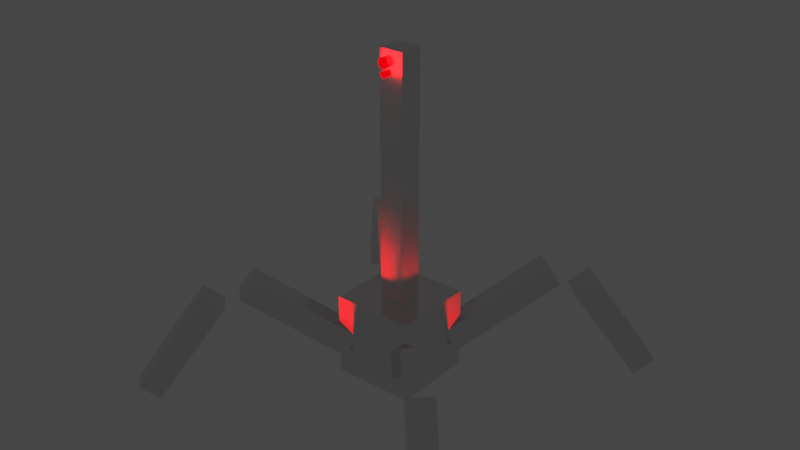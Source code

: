 # Source: robot3.blend  (saved by Blender 2.93.21; exported with 4.5.12 LTS)
import bpy
from mathutils import Matrix  # noqa: F401  (used for matrix-valued properties, if any)

bpy.ops.wm.read_factory_settings(use_empty=True)
scene = bpy.context.scene
scene.name = 'Scene'

# ---- collections
col_collection = bpy.data.collections.new('Collection'); scene.collection.children.link(col_collection)

# ---- materials (node trees are filled in below, after node groups)
mat_chassis = bpy.data.materials.new('Chassis')
mat_chassis.alpha_threshold = 0.0
mat_chassis.line_color = (0.0, 0.0, 0.0, 1.0)
mat_red = bpy.data.materials.new('Red')

# ---- material node trees
mat_chassis.use_nodes = True; mat_chassis.node_tree.nodes.clear()
_N = mat_chassis.node_tree.nodes; _L = mat_chassis.node_tree.links
n0 = _N.new('ShaderNodeOutputMaterial'); n0.name = 'Material Output'; n0.location = (300, 300)
n1 = _N.new('ShaderNodeBsdfPrincipled'); n1.name = 'Principled BSDF'; n1.location = (10, 300)
n1.distribution = 'GGX'
n1.subsurface_method = 'BURLEY'
n1.inputs[1].default_value = 1.0
n1.inputs[2].default_value = 0.202
n1.inputs[3].default_value = 1.45
n1.inputs[20].default_value = 0.0
n1.inputs[27].default_value = (0.0, 0.0, 0.0, 1.0)
n1.inputs[28].default_value = 1.0
_L.new(n1.outputs[0], n0.inputs[0])
n0.is_active_output = True
mat_red.use_nodes = True; mat_red.node_tree.nodes.clear()
_N = mat_red.node_tree.nodes; _L = mat_red.node_tree.links
n0 = _N.new('ShaderNodeBsdfPrincipled'); n0.name = 'Principled BSDF'; n0.location = (10, 300)
n0.distribution = 'GGX'
n0.subsurface_method = 'BURLEY'
n0.inputs[0].default_value = (1.0, 0.009291, 0.0, 1.0)
n0.inputs[2].default_value = 0.0
n0.inputs[3].default_value = 1.05
n0.inputs[18].default_value = 1.0
n0.inputs[27].default_value = (1.0, 0.0, 0.004562, 1.0)
n0.inputs[28].default_value = 1.0
n1 = _N.new('ShaderNodeOutputMaterial'); n1.name = 'Material Output'; n1.location = (300, 300)
_L.new(n0.outputs[0], n1.inputs[0])
n1.is_active_output = True

# ---- world
world_world = bpy.data.worlds.new('World'); scene.world = world_world
world_world.use_nodes = True; world_world.node_tree.nodes.clear()
_N = world_world.node_tree.nodes; _L = world_world.node_tree.links
n0 = _N.new('ShaderNodeOutputWorld'); n0.name = 'World Output'; n0.location = (300, 300)
n1 = _N.new('ShaderNodeBackground'); n1.name = 'Background'; n1.location = (10, 300)
n1.inputs[0].default_value = (0.05088, 0.05088, 0.05088, 1.0)
_L.new(n1.outputs[0], n0.inputs[0])
n0.is_active_output = True
world_world.color = (0.05088, 0.05088, 0.05088)
world_world.use_sun_shadow = False
world_world.sun_shadow_jitter_overblur = 0.0

# ---- lights
light_point = bpy.data.lights.new('Point', 'POINT')
light_point.color = (1.0, 0.0, 0.0007542)
light_point.transmission_factor = 0.0
light_point.use_shadow = False
light_point.energy = 25.1
light_point.shadow_soft_size = 0.17
light_point.shadow_maximum_resolution = 0.006
light_point.use_absolute_resolution = True

# ---- meshes
me_cube_001 = bpy.data.meshes.new('Cube.001')
me_cube_001.from_pydata([(0.075, -0.075, 0.2406), (0.075, -0.075, 1.741), (-0.075, -0.075, 0.2406), (-0.075, -0.075, 1.741), (0.075, 0.075, 0.2406), (0.075, 0.075, 1.741), (-0.075, 0.075, 0.2406), (-0.075, 0.075, 1.741)], [], [(0, 1, 3, 2), (2, 3, 7, 6), (6, 7, 5, 4), (4, 5, 1, 0), (2, 6, 4, 0), (7, 3, 1, 5)])
_uv = me_cube_001.uv_layers.new(name='UVMap')
_uv.uv.foreach_set('vector', [0.375, 0.0, 0.625, 0.0, 0.625, 0.25, 0.375, 0.25, 0.375, 0.25, 0.625, 0.25, 0.625, 0.5, 0.375, 0.5, 0.375, 0.5, 0.625, 0.5, 0.625, 0.75, 0.375, 0.75, 0.375, 0.75, 0.625, 0.75, 0.625, 1.0, 0.375, 1.0, 0.125, 0.5, 0.375, 0.5, 0.375, 0.75, 0.125, 0.75, 0.625, 0.5, 0.875, 0.5, 0.875, 0.75, 0.625, 0.75])
me_cube_001.materials.append(mat_chassis)
me_cube_001.use_remesh_fix_poles = True
me_cube_001.use_remesh_preserve_attributes = False
me_cube_001.update()
me_cylinder = bpy.data.meshes.new('Cylinder')
me_cylinder.from_pydata([(-0.001021, -0.1003, 1.668), (-0.001021, -0.07191, 1.668), (-0.001638, -0.1003, 1.662), (-0.001638, -0.07191, 1.662), (-0.003467, -0.1003, 1.656), (-0.003467, -0.07191, 1.656), (-0.006437, -0.1003, 1.65), (-0.006437, -0.07191, 1.65), (-0.01043, -0.1003, 1.645), (-0.01043, -0.07191, 1.645), (-0.0153, -0.1003, 1.641), (-0.0153, -0.07191, 1.641), (-0.02086, -0.1003, 1.638), (-0.02086, -0.07191, 1.638), (-0.02689, -0.1003, 1.636), (-0.02689, -0.07191, 1.636), (-0.03316, -0.1003, 1.636), (-0.03316, -0.07191, 1.636), (-0.03943, -0.1003, 1.636), (-0.03943, -0.07191, 1.636), (-0.04546, -0.1003, 1.638), (-0.04546, -0.07191, 1.638), (-0.05101, -0.1003, 1.641), (-0.05101, -0.07191, 1.641), (-0.05588, -0.1003, 1.645), (-0.05588, -0.07191, 1.645), (-0.05988, -0.1003, 1.65), (-0.05988, -0.07191, 1.65), (-0.06285, -0.1003, 1.656), (-0.06285, -0.07191, 1.656), (-0.06468, -0.1003, 1.662), (-0.06468, -0.07191, 1.662), (-0.0653, -0.1003, 1.668), (-0.0653, -0.07191, 1.668), (-0.06468, -0.1003, 1.674), (-0.06468, -0.07191, 1.674), (-0.06285, -0.1003, 1.68), (-0.06285, -0.07191, 1.68), (-0.05988, -0.1003, 1.686), (-0.05988, -0.07191, 1.686), (-0.05588, -0.1003, 1.691), (-0.05588, -0.07191, 1.691), (-0.05101, -0.1003, 1.695), (-0.05101, -0.07191, 1.695), (-0.04546, -0.1003, 1.698), (-0.04546, -0.07191, 1.698), (-0.03943, -0.1003, 1.699), (-0.03943, -0.07191, 1.699), (-0.03316, -0.1003, 1.7), (-0.03316, -0.07191, 1.7), (-0.02689, -0.1003, 1.699), (-0.02689, -0.07191, 1.699), (-0.02086, -0.1003, 1.698), (-0.02086, -0.07191, 1.698), (-0.0153, -0.1003, 1.695), (-0.0153, -0.07191, 1.695), (-0.01043, -0.1003, 1.691), (-0.01043, -0.07191, 1.691), (-0.006437, -0.1003, 1.686), (-0.006437, -0.07191, 1.686), (-0.003467, -0.1003, 1.68), (-0.003467, -0.07191, 1.68), (-0.001638, -0.1003, 1.674), (-0.001638, -0.07191, 1.674)], [], [(0, 1, 3, 2), (2, 3, 5, 4), (4, 5, 7, 6), (6, 7, 9, 8), (8, 9, 11, 10), (10, 11, 13, 12), (12, 13, 15, 14), (14, 15, 17, 16), (16, 17, 19, 18), (18, 19, 21, 20), (20, 21, 23, 22), (22, 23, 25, 24), (24, 25, 27, 26), (26, 27, 29, 28), (28, 29, 31, 30), (30, 31, 33, 32), (32, 33, 35, 34), (34, 35, 37, 36), (36, 37, 39, 38), (38, 39, 41, 40), (40, 41, 43, 42), (42, 43, 45, 44), (44, 45, 47, 46), (46, 47, 49, 48), (48, 49, 51, 50), (50, 51, 53, 52), (52, 53, 55, 54), (54, 55, 57, 56), (56, 57, 59, 58), (58, 59, 61, 60), (3, 1, 63, 61, 59, 57, 55, 53, 51, 49, 47, 45, 43, 41, 39, 37, 35, 33, 31, 29, 27, 25, 23, 21, 19, 17, 15, 13, 11, 9, 7, 5), (60, 61, 63, 62), (62, 63, 1, 0), (0, 2, 4, 6, 8, 10, 12, 14, 16, 18, 20, 22, 24, 26, 28, 30, 32, 34, 36, 38, 40, 42, 44, 46, 48, 50, 52, 54, 56, 58, 60, 62)])
_uv = me_cylinder.uv_layers.new(name='UVMap')
_uv.uv.foreach_set('vector', [1.0, 0.5, 1.0, 1.0, 0.9688, 1.0, 0.9688, 0.5, 0.9688, 0.5, 0.9688, 1.0, 0.9375, 1.0, 0.9375, 0.5, 0.9375, 0.5, 0.9375, 1.0, 0.9062, 1.0, 0.9062, 0.5, 0.9062, 0.5, 0.9062, 1.0, 0.875, 1.0, 0.875, 0.5, 0.875, 0.5, 0.875, 1.0, 0.8438, 1.0, 0.8438, 0.5, 0.8438, 0.5, 0.8438, 1.0, 0.8125, 1.0, 0.8125, 0.5, 0.8125, 0.5, 0.8125, 1.0, 0.7812, 1.0, 0.7812, 0.5, 0.7812, 0.5, 0.7812, 1.0, 0.75, 1.0, 0.75, 0.5, 0.75, 0.5, 0.75, 1.0, 0.7188, 1.0, 0.7188, 0.5, 0.7188, 0.5, 0.7188, 1.0, 0.6875, 1.0, 0.6875, 0.5, 0.6875, 0.5, 0.6875, 1.0, 0.6562, 1.0, 0.6562, 0.5, 0.6562, 0.5, 0.6562, 1.0, 0.625, 1.0, 0.625, 0.5, 0.625, 0.5, 0.625, 1.0, 0.5938, 1.0, 0.5938, 0.5, 0.5938, 0.5, 0.5938, 1.0, 0.5625, 1.0, 0.5625, 0.5, 0.5625, 0.5, 0.5625, 1.0, 0.5312, 1.0, 0.5312, 0.5, 0.5312, 0.5, 0.5312, 1.0, 0.5, 1.0, 0.5, 0.5, 0.5, 0.5, 0.5, 1.0, 0.4688, 1.0, 0.4688, 0.5, 0.4688, 0.5, 0.4688, 1.0, 0.4375, 1.0, 0.4375, 0.5, 0.4375, 0.5, 0.4375, 1.0, 0.4062, 1.0, 0.4062, 0.5, 0.4062, 0.5, 0.4062, 1.0, 0.375, 1.0, 0.375, 0.5, 0.375, 0.5, 0.375, 1.0, 0.3438, 1.0, 0.3438, 0.5, 0.3438, 0.5, 0.3438, 1.0, 0.3125, 1.0, 0.3125, 0.5, 0.3125, 0.5, 0.3125, 1.0, 0.2812, 1.0, 0.2812, 0.5, 0.2812, 0.5, 0.2812, 1.0, 0.25, 1.0, 0.25, 0.5, 0.25, 0.5, 0.25, 1.0, 0.2188, 1.0, 0.2188, 0.5, 0.2188, 0.5, 0.2188, 1.0, 0.1875, 1.0, 0.1875, 0.5, 0.1875, 0.5, 0.1875, 1.0, 0.1562, 1.0, 0.1562, 0.5, 0.1562, 0.5, 0.1562, 1.0, 0.125, 1.0, 0.125, 0.5, 0.125, 0.5, 0.125, 1.0, 0.09375, 1.0, 0.09375, 0.5, 0.09375, 0.5, 0.09375, 1.0, 0.0625, 1.0, 0.0625, 0.5, 0.2968, 0.4854, 0.25, 0.49, 0.2032, 0.4854, 0.1582, 0.4717, 0.1167, 0.4496, 0.08029, 0.4197, 0.05045, 0.3833, 0.02827, 0.3418, 0.01461, 0.2968, 0.01, 0.25, 0.01461, 0.2032, 0.02827, 0.1582, 0.05045, 0.1167, 0.08029, 0.08029, 0.1167, 0.05045, 0.1582, 0.02827, 0.2032, 0.01461, 0.25, 0.01, 0.2968, 0.01461, 0.3418, 0.02827, 0.3833, 0.05045, 0.4197, 0.08029, 0.4496, 0.1167, 0.4717, 0.1582, 0.4854, 0.2032, 0.49, 0.25, 0.4854, 0.2968, 0.4717, 0.3418, 0.4496, 0.3833, 0.4197, 0.4197, 0.3833, 0.4496, 0.3418, 0.4717, 0.0625, 0.5, 0.0625, 1.0, 0.03125, 1.0, 0.03125, 0.5, 0.03125, 0.5, 0.03125, 1.0, 0.0, 1.0, 0.0, 0.5, 0.75, 0.49, 0.7968, 0.4854, 0.8418, 0.4717, 0.8833, 0.4496, 0.9197, 0.4197, 0.9496, 0.3833, 0.9717, 0.3418, 0.9854, 0.2968, 0.99, 0.25, 0.9854, 0.2032, 0.9717, 0.1582, 0.9496, 0.1167, 0.9197, 0.08029, 0.8833, 0.05045, 0.8418, 0.02827, 0.7968, 0.01461, 0.75, 0.01, 0.7032, 0.01461, 0.6582, 0.02827, 0.6167, 0.05045, 0.5803, 0.08029, 0.5504, 0.1167, 0.5283, 0.1582, 0.5146, 0.2032, 0.51, 0.25, 0.5146, 0.2968, 0.5283, 0.3418, 0.5504, 0.3833, 0.5803, 0.4197, 0.6167, 0.4496, 0.6582, 0.4717, 0.7032, 0.4854])
me_cylinder.materials.append(mat_red)
me_cylinder.use_remesh_fix_poles = True
me_cylinder.use_remesh_preserve_attributes = False
me_cylinder.update()
me_cylinder_001 = bpy.data.meshes.new('Cylinder.001')
me_cylinder_001.from_pydata([(-0.01312, -0.0959, 1.603), (-0.01312, -0.07341, 1.603), (-0.01351, -0.0959, 1.599), (-0.01351, -0.07341, 1.599), (-0.01465, -0.0959, 1.595), (-0.01465, -0.07341, 1.595), (-0.0165, -0.0959, 1.592), (-0.0165, -0.07341, 1.592), (-0.01899, -0.0959, 1.589), (-0.01899, -0.07341, 1.589), (-0.02203, -0.0959, 1.586), (-0.02203, -0.07341, 1.586), (-0.02549, -0.0959, 1.585), (-0.02549, -0.07341, 1.585), (-0.02925, -0.0959, 1.583), (-0.02925, -0.07341, 1.583), (-0.03316, -0.0959, 1.583), (-0.03316, -0.07341, 1.583), (-0.03707, -0.0959, 1.583), (-0.03707, -0.07341, 1.583), (-0.04083, -0.0959, 1.585), (-0.04083, -0.07341, 1.585), (-0.04429, -0.0959, 1.586), (-0.04429, -0.07341, 1.586), (-0.04733, -0.0959, 1.589), (-0.04733, -0.07341, 1.589), (-0.04982, -0.0959, 1.592), (-0.04982, -0.07341, 1.592), (-0.05167, -0.0959, 1.595), (-0.05167, -0.07341, 1.595), (-0.05281, -0.0959, 1.599), (-0.05281, -0.07341, 1.599), (-0.05319, -0.0959, 1.603), (-0.05319, -0.07341, 1.603), (-0.05281, -0.0959, 1.607), (-0.05281, -0.07341, 1.607), (-0.05167, -0.0959, 1.611), (-0.05167, -0.07341, 1.611), (-0.04982, -0.0959, 1.614), (-0.04982, -0.07341, 1.614), (-0.04733, -0.0959, 1.617), (-0.04733, -0.07341, 1.617), (-0.04429, -0.0959, 1.62), (-0.04429, -0.07341, 1.62), (-0.04083, -0.0959, 1.622), (-0.04083, -0.07341, 1.622), (-0.03707, -0.0959, 1.623), (-0.03707, -0.07341, 1.623), (-0.03316, -0.0959, 1.623), (-0.03316, -0.07341, 1.623), (-0.02925, -0.0959, 1.623), (-0.02925, -0.07341, 1.623), (-0.02549, -0.0959, 1.622), (-0.02549, -0.07341, 1.622), (-0.02203, -0.0959, 1.62), (-0.02203, -0.07341, 1.62), (-0.01899, -0.0959, 1.617), (-0.01899, -0.07341, 1.617), (-0.0165, -0.0959, 1.614), (-0.0165, -0.07341, 1.614), (-0.01465, -0.0959, 1.611), (-0.01465, -0.07341, 1.611), (-0.01351, -0.0959, 1.607), (-0.01351, -0.07341, 1.607)], [], [(0, 1, 3, 2), (2, 3, 5, 4), (4, 5, 7, 6), (6, 7, 9, 8), (8, 9, 11, 10), (10, 11, 13, 12), (12, 13, 15, 14), (14, 15, 17, 16), (16, 17, 19, 18), (18, 19, 21, 20), (20, 21, 23, 22), (22, 23, 25, 24), (24, 25, 27, 26), (26, 27, 29, 28), (28, 29, 31, 30), (30, 31, 33, 32), (32, 33, 35, 34), (34, 35, 37, 36), (36, 37, 39, 38), (38, 39, 41, 40), (40, 41, 43, 42), (42, 43, 45, 44), (44, 45, 47, 46), (46, 47, 49, 48), (48, 49, 51, 50), (50, 51, 53, 52), (52, 53, 55, 54), (54, 55, 57, 56), (56, 57, 59, 58), (58, 59, 61, 60), (3, 1, 63, 61, 59, 57, 55, 53, 51, 49, 47, 45, 43, 41, 39, 37, 35, 33, 31, 29, 27, 25, 23, 21, 19, 17, 15, 13, 11, 9, 7, 5), (60, 61, 63, 62), (62, 63, 1, 0), (0, 2, 4, 6, 8, 10, 12, 14, 16, 18, 20, 22, 24, 26, 28, 30, 32, 34, 36, 38, 40, 42, 44, 46, 48, 50, 52, 54, 56, 58, 60, 62)])
_uv = me_cylinder_001.uv_layers.new(name='UVMap')
_uv.uv.foreach_set('vector', [1.0, 0.5, 1.0, 1.0, 0.9688, 1.0, 0.9688, 0.5, 0.9688, 0.5, 0.9688, 1.0, 0.9375, 1.0, 0.9375, 0.5, 0.9375, 0.5, 0.9375, 1.0, 0.9062, 1.0, 0.9062, 0.5, 0.9062, 0.5, 0.9062, 1.0, 0.875, 1.0, 0.875, 0.5, 0.875, 0.5, 0.875, 1.0, 0.8438, 1.0, 0.8438, 0.5, 0.8438, 0.5, 0.8438, 1.0, 0.8125, 1.0, 0.8125, 0.5, 0.8125, 0.5, 0.8125, 1.0, 0.7812, 1.0, 0.7812, 0.5, 0.7812, 0.5, 0.7812, 1.0, 0.75, 1.0, 0.75, 0.5, 0.75, 0.5, 0.75, 1.0, 0.7188, 1.0, 0.7188, 0.5, 0.7188, 0.5, 0.7188, 1.0, 0.6875, 1.0, 0.6875, 0.5, 0.6875, 0.5, 0.6875, 1.0, 0.6562, 1.0, 0.6562, 0.5, 0.6562, 0.5, 0.6562, 1.0, 0.625, 1.0, 0.625, 0.5, 0.625, 0.5, 0.625, 1.0, 0.5938, 1.0, 0.5938, 0.5, 0.5938, 0.5, 0.5938, 1.0, 0.5625, 1.0, 0.5625, 0.5, 0.5625, 0.5, 0.5625, 1.0, 0.5312, 1.0, 0.5312, 0.5, 0.5312, 0.5, 0.5312, 1.0, 0.5, 1.0, 0.5, 0.5, 0.5, 0.5, 0.5, 1.0, 0.4688, 1.0, 0.4688, 0.5, 0.4688, 0.5, 0.4688, 1.0, 0.4375, 1.0, 0.4375, 0.5, 0.4375, 0.5, 0.4375, 1.0, 0.4062, 1.0, 0.4062, 0.5, 0.4062, 0.5, 0.4062, 1.0, 0.375, 1.0, 0.375, 0.5, 0.375, 0.5, 0.375, 1.0, 0.3438, 1.0, 0.3438, 0.5, 0.3438, 0.5, 0.3438, 1.0, 0.3125, 1.0, 0.3125, 0.5, 0.3125, 0.5, 0.3125, 1.0, 0.2812, 1.0, 0.2812, 0.5, 0.2812, 0.5, 0.2812, 1.0, 0.25, 1.0, 0.25, 0.5, 0.25, 0.5, 0.25, 1.0, 0.2188, 1.0, 0.2188, 0.5, 0.2188, 0.5, 0.2188, 1.0, 0.1875, 1.0, 0.1875, 0.5, 0.1875, 0.5, 0.1875, 1.0, 0.1562, 1.0, 0.1562, 0.5, 0.1562, 0.5, 0.1562, 1.0, 0.125, 1.0, 0.125, 0.5, 0.125, 0.5, 0.125, 1.0, 0.09375, 1.0, 0.09375, 0.5, 0.09375, 0.5, 0.09375, 1.0, 0.0625, 1.0, 0.0625, 0.5, 0.2968, 0.4854, 0.25, 0.49, 0.2032, 0.4854, 0.1582, 0.4717, 0.1167, 0.4496, 0.08029, 0.4197, 0.05045, 0.3833, 0.02827, 0.3418, 0.01461, 0.2968, 0.01, 0.25, 0.01461, 0.2032, 0.02827, 0.1582, 0.05045, 0.1167, 0.08029, 0.08029, 0.1167, 0.05045, 0.1582, 0.02827, 0.2032, 0.01461, 0.25, 0.01, 0.2968, 0.01461, 0.3418, 0.02827, 0.3833, 0.05045, 0.4197, 0.08029, 0.4496, 0.1167, 0.4717, 0.1582, 0.4854, 0.2032, 0.49, 0.25, 0.4854, 0.2968, 0.4717, 0.3418, 0.4496, 0.3833, 0.4197, 0.4197, 0.3833, 0.4496, 0.3418, 0.4717, 0.0625, 0.5, 0.0625, 1.0, 0.03125, 1.0, 0.03125, 0.5, 0.03125, 0.5, 0.03125, 1.0, 0.0, 1.0, 0.0, 0.5, 0.75, 0.49, 0.7968, 0.4854, 0.8418, 0.4717, 0.8833, 0.4496, 0.9197, 0.4197, 0.9496, 0.3833, 0.9717, 0.3418, 0.9854, 0.2968, 0.99, 0.25, 0.9854, 0.2032, 0.9717, 0.1582, 0.9496, 0.1167, 0.9197, 0.08029, 0.8833, 0.05045, 0.8418, 0.02827, 0.7968, 0.01461, 0.75, 0.01, 0.7032, 0.01461, 0.6582, 0.02827, 0.6167, 0.05045, 0.5803, 0.08029, 0.5504, 0.1167, 0.5283, 0.1582, 0.5146, 0.2032, 0.51, 0.25, 0.5146, 0.2968, 0.5283, 0.3418, 0.5504, 0.3833, 0.5803, 0.4197, 0.6167, 0.4496, 0.6582, 0.4717, 0.7032, 0.4854])
me_cylinder_001.materials.append(mat_red)
me_cylinder_001.use_remesh_fix_poles = True
me_cylinder_001.use_remesh_preserve_attributes = False
me_cylinder_001.update()
me_cube_002 = bpy.data.meshes.new('Cube.002')
me_cube_002.from_pydata([(0.25, -0.25, -0.25), (0.25, -0.25, 0.25), (-0.25, -0.25, -0.25), (-0.25, -0.25, 0.25), (0.25, 0.25, -0.25), (0.25, 0.25, 0.25), (-0.25, 0.25, -0.25), (-0.25, 0.25, 0.25)], [], [(0, 1, 3, 2), (2, 3, 7, 6), (6, 7, 5, 4), (4, 5, 1, 0), (2, 6, 4, 0), (7, 3, 1, 5)])
_uv = me_cube_002.uv_layers.new(name='UVMap')
_uv.uv.foreach_set('vector', [0.375, 0.0, 0.625, 0.0, 0.625, 0.25, 0.375, 0.25, 0.375, 0.25, 0.625, 0.25, 0.625, 0.5, 0.375, 0.5, 0.375, 0.5, 0.625, 0.5, 0.625, 0.75, 0.375, 0.75, 0.375, 0.75, 0.625, 0.75, 0.625, 1.0, 0.375, 1.0, 0.125, 0.5, 0.375, 0.5, 0.375, 0.75, 0.125, 0.75, 0.625, 0.5, 0.875, 0.5, 0.875, 0.75, 0.625, 0.75])
me_cube_002.materials.append(mat_chassis)
me_cube_002.use_remesh_fix_poles = True
me_cube_002.use_remesh_preserve_attributes = False
me_cube_002.update()
me_cube_003 = bpy.data.meshes.new('Cube.003')
me_cube_003.from_pydata([(-0.5974, -0.7035, 0.305), (-0.5366, -0.6427, 0.4279), (-0.7035, -0.5974, 0.305), (-0.6427, -0.5366, 0.4279), (-0.1839, -0.29, -0.1045), (-0.1231, -0.2292, 0.01842), (-0.29, -0.1839, -0.1045), (-0.2292, -0.1231, 0.01842), (-0.5974, 0.7035, 0.305), (-0.5366, 0.6427, 0.4279), (-0.7035, 0.5974, 0.305), (-0.6427, 0.5366, 0.4279), (-0.1839, 0.29, -0.1045), (-0.1231, 0.2292, 0.01842), (-0.29, 0.1839, -0.1045), (-0.2292, 0.1231, 0.01842), (0.5974, -0.7035, 0.305), (0.5366, -0.6427, 0.4279), (0.7035, -0.5974, 0.305), (0.6427, -0.5366, 0.4279), (0.1839, -0.29, -0.1045), (0.1231, -0.2292, 0.01842), (0.29, -0.1839, -0.1045), (0.2292, -0.1231, 0.01842), (0.5974, 0.7035, 0.305), (0.5366, 0.6427, 0.4279), (0.7035, 0.5974, 0.305), (0.6427, 0.5366, 0.4279), (0.1839, 0.29, -0.1045), (0.1231, 0.2292, 0.01842), (0.29, 0.1839, -0.1045), (0.2292, 0.1231, 0.01842)], [], [(0, 1, 3, 2), (2, 3, 7, 6), (6, 7, 5, 4), (4, 5, 1, 0), (2, 6, 4, 0), (7, 3, 1, 5), (8, 10, 11, 9), (10, 14, 15, 11), (14, 12, 13, 15), (12, 8, 9, 13), (10, 8, 12, 14), (15, 13, 9, 11), (16, 18, 19, 17), (18, 22, 23, 19), (22, 20, 21, 23), (20, 16, 17, 21), (18, 16, 20, 22), (23, 21, 17, 19), (24, 25, 27, 26), (26, 27, 31, 30), (30, 31, 29, 28), (28, 29, 25, 24), (26, 30, 28, 24), (31, 27, 25, 29)])
_uv = me_cube_003.uv_layers.new(name='UVMap')
_uv.uv.foreach_set('vector', [0.375, 0.0, 0.625, 0.0, 0.625, 0.25, 0.375, 0.25, 0.375, 0.25, 0.625, 0.25, 0.625, 0.5, 0.375, 0.5, 0.375, 0.5, 0.625, 0.5, 0.625, 0.75, 0.375, 0.75, 0.375, 0.75, 0.625, 0.75, 0.625, 1.0, 0.375, 1.0, 0.125, 0.5, 0.375, 0.5, 0.375, 0.75, 0.125, 0.75, 0.625, 0.5, 0.875, 0.5, 0.875, 0.75, 0.625, 0.75, 0.375, 0.0, 0.375, 0.25, 0.625, 0.25, 0.625, 0.0, 0.375, 0.25, 0.375, 0.5, 0.625, 0.5, 0.625, 0.25, 0.375, 0.5, 0.375, 0.75, 0.625, 0.75, 0.625, 0.5, 0.375, 0.75, 0.375, 1.0, 0.625, 1.0, 0.625, 0.75, 0.125, 0.5, 0.125, 0.75, 0.375, 0.75, 0.375, 0.5, 0.625, 0.5, 0.625, 0.75, 0.875, 0.75, 0.875, 0.5, 0.375, 0.0, 0.375, 0.25, 0.625, 0.25, 0.625, 0.0, 0.375, 0.25, 0.375, 0.5, 0.625, 0.5, 0.625, 0.25, 0.375, 0.5, 0.375, 0.75, 0.625, 0.75, 0.625, 0.5, 0.375, 0.75, 0.375, 1.0, 0.625, 1.0, 0.625, 0.75, 0.125, 0.5, 0.125, 0.75, 0.375, 0.75, 0.375, 0.5, 0.625, 0.5, 0.625, 0.75, 0.875, 0.75, 0.875, 0.5, 0.375, 0.0, 0.625, 0.0, 0.625, 0.25, 0.375, 0.25, 0.375, 0.25, 0.625, 0.25, 0.625, 0.5, 0.375, 0.5, 0.375, 0.5, 0.625, 0.5, 0.625, 0.75, 0.375, 0.75, 0.375, 0.75, 0.625, 0.75, 0.625, 1.0, 0.375, 1.0, 0.125, 0.5, 0.375, 0.5, 0.375, 0.75, 0.125, 0.75, 0.625, 0.5, 0.875, 0.5, 0.875, 0.75, 0.625, 0.75])
me_cube_003.materials.append(mat_chassis)
me_cube_003.use_remesh_fix_poles = True
me_cube_003.use_remesh_preserve_attributes = False
me_cube_003.update()
me_cube_004 = bpy.data.meshes.new('Cube.004')
me_cube_004.from_pydata([(-0.9484, -1.055, -0.3409), (-1.035, -1.141, -0.2549), (-1.055, -0.9484, -0.3409), (-1.141, -1.035, -0.2549), (-0.6589, -0.765, 0.2438), (-0.7458, -0.8519, 0.3298), (-0.765, -0.6589, 0.2438), (-0.8519, -0.7458, 0.3298), (-0.9484, 1.055, -0.3409), (-1.035, 1.141, -0.2549), (-1.055, 0.9484, -0.3409), (-1.141, 1.035, -0.2549), (-0.6589, 0.765, 0.2438), (-0.7458, 0.8519, 0.3298), (-0.765, 0.6589, 0.2438), (-0.8519, 0.7458, 0.3298), (0.9484, -1.055, -0.3409), (1.035, -1.141, -0.2549), (1.055, -0.9484, -0.3409), (1.141, -1.035, -0.2549), (0.6589, -0.765, 0.2438), (0.7458, -0.8519, 0.3298), (0.765, -0.6589, 0.2438), (0.8519, -0.7458, 0.3298), (0.9484, 1.055, -0.3409), (1.035, 1.141, -0.2549), (1.055, 0.9484, -0.3409), (1.141, 1.035, -0.2549), (0.6589, 0.765, 0.2438), (0.7458, 0.8519, 0.3298), (0.765, 0.6589, 0.2438), (0.8519, 0.7458, 0.3298)], [], [(0, 1, 3, 2), (2, 3, 7, 6), (6, 7, 5, 4), (4, 5, 1, 0), (2, 6, 4, 0), (7, 3, 1, 5), (8, 10, 11, 9), (10, 14, 15, 11), (14, 12, 13, 15), (12, 8, 9, 13), (10, 8, 12, 14), (15, 13, 9, 11), (16, 18, 19, 17), (18, 22, 23, 19), (22, 20, 21, 23), (20, 16, 17, 21), (18, 16, 20, 22), (23, 21, 17, 19), (24, 25, 27, 26), (26, 27, 31, 30), (30, 31, 29, 28), (28, 29, 25, 24), (26, 30, 28, 24), (31, 27, 25, 29)])
_uv = me_cube_004.uv_layers.new(name='UVMap')
_uv.uv.foreach_set('vector', [0.375, 0.0, 0.625, 0.0, 0.625, 0.25, 0.375, 0.25, 0.375, 0.25, 0.625, 0.25, 0.625, 0.5, 0.375, 0.5, 0.375, 0.5, 0.625, 0.5, 0.625, 0.75, 0.375, 0.75, 0.375, 0.75, 0.625, 0.75, 0.625, 1.0, 0.375, 1.0, 0.125, 0.5, 0.375, 0.5, 0.375, 0.75, 0.125, 0.75, 0.625, 0.5, 0.875, 0.5, 0.875, 0.75, 0.625, 0.75, 0.375, 0.0, 0.375, 0.25, 0.625, 0.25, 0.625, 0.0, 0.375, 0.25, 0.375, 0.5, 0.625, 0.5, 0.625, 0.25, 0.375, 0.5, 0.375, 0.75, 0.625, 0.75, 0.625, 0.5, 0.375, 0.75, 0.375, 1.0, 0.625, 1.0, 0.625, 0.75, 0.125, 0.5, 0.125, 0.75, 0.375, 0.75, 0.375, 0.5, 0.625, 0.5, 0.625, 0.75, 0.875, 0.75, 0.875, 0.5, 0.375, 0.0, 0.375, 0.25, 0.625, 0.25, 0.625, 0.0, 0.375, 0.25, 0.375, 0.5, 0.625, 0.5, 0.625, 0.25, 0.375, 0.5, 0.375, 0.75, 0.625, 0.75, 0.625, 0.5, 0.375, 0.75, 0.375, 1.0, 0.625, 1.0, 0.625, 0.75, 0.125, 0.5, 0.125, 0.75, 0.375, 0.75, 0.375, 0.5, 0.625, 0.5, 0.625, 0.75, 0.875, 0.75, 0.875, 0.5, 0.375, 0.0, 0.625, 0.0, 0.625, 0.25, 0.375, 0.25, 0.375, 0.25, 0.625, 0.25, 0.625, 0.5, 0.375, 0.5, 0.375, 0.5, 0.625, 0.5, 0.625, 0.75, 0.375, 0.75, 0.375, 0.75, 0.625, 0.75, 0.625, 1.0, 0.375, 1.0, 0.125, 0.5, 0.375, 0.5, 0.375, 0.75, 0.125, 0.75, 0.625, 0.5, 0.875, 0.5, 0.875, 0.75, 0.625, 0.75])
me_cube_004.materials.append(mat_chassis)
me_cube_004.use_remesh_fix_poles = True
me_cube_004.use_remesh_preserve_attributes = False
me_cube_004.update()
arm_armature = bpy.data.armatures.new('Armature')  # bones are not reproduced

# ---- objects
ob_neck = bpy.data.objects.new('Neck', me_cube_001)
ob_upper_eye = bpy.data.objects.new('Upper Eye', me_cylinder)
ob_lower_eye = bpy.data.objects.new('Lower Eye', me_cylinder_001)
ob_armature = bpy.data.objects.new('Armature', arm_armature)
ob_base = bpy.data.objects.new('Base', me_cube_002)
ob_leg_fl = bpy.data.objects.new('Leg.FL', me_cube_003)
ob_legend_fl = bpy.data.objects.new('LegEnd.FL', me_cube_004)
ob_point = bpy.data.objects.new('Point', light_point)

# ---- transforms, parenting, visibility, modifiers, constraints
ob_neck.parent = ob_armature
ob_neck.location = (0.0, 0.0, 0.0)
_vg = ob_neck.vertex_groups.new(name='Group')
for _i, _w in zip([0, 1, 2, 3, 4, 5, 6, 7], [1.0, 0.9998, 0.9996, 1.0, 1.0, 0.9989, 0.9986, 1.0]): _vg.add([_i], _w, 'REPLACE')
_vg = ob_neck.vertex_groups.new(name='BaseBone')
_vg = ob_neck.vertex_groups.new(name='NeckBone')
_vg.add([0, 1, 2, 3, 4, 5, 6, 7], 1.0, 'REPLACE')
_vg = ob_neck.vertex_groups.new(name='Bone.002')
_vg = ob_neck.vertex_groups.new(name='Bone.003')
_vg = ob_neck.vertex_groups.new(name='LegBone.FL')
_vg = ob_neck.vertex_groups.new(name='Outer.FL')
_vg = ob_neck.vertex_groups.new(name='Bone.006')
_vg = ob_neck.vertex_groups.new(name='Bone.007')
_vg = ob_neck.vertex_groups.new(name='LegBone.FR')
_vg = ob_neck.vertex_groups.new(name='Outer.FR')
_vg = ob_neck.vertex_groups.new(name='Bone.010')
_vg = ob_neck.vertex_groups.new(name='Bone.011')
_vg = ob_neck.vertex_groups.new(name='LegBone.BR')
_vg = ob_neck.vertex_groups.new(name='Outer.BR')
_vg = ob_neck.vertex_groups.new(name='Bone.014')
_vg = ob_neck.vertex_groups.new(name='Bone.015')
_vg = ob_neck.vertex_groups.new(name='LegBone.BL')
_vg = ob_neck.vertex_groups.new(name='Outer.BL')
_m = ob_neck.modifiers.new('Armature', 'ARMATURE')
_m.object = ob_armature
ob_upper_eye.parent = ob_armature
ob_upper_eye.location = (0.0, 0.0, 0.0)
_vg = ob_upper_eye.vertex_groups.new(name='BaseBone')
_vg = ob_upper_eye.vertex_groups.new(name='NeckBone')
for _i, _w in zip([0, 1, 2, 3, 4, 5, 6, 7, 8, 9, 10, 11, 12, 13, 14, 15, 16, 17, 18, 19, 20, 21, 22, 23, 24, 25, 26, 27, 28, 29, 30, 31, 32, 33, 34, 35, 36, 37, 38, 39, 40, 41, 42, 43, 44, 45, 46, 47, 48, 49, 50, 51, 52, 53, 54, 55, 56, 57, 58, 59, 60, 61, 62, 63], [0.9955, 0.9969, 0.9956, 0.9969, 0.9957, 0.997, 0.9957, 0.9969, 0.9957, 0.9968, 0.9957, 0.9967, 0.9956, 0.9966, 0.9955, 0.9965, 0.9954, 0.9964, 0.9952, 0.9964, 0.995, 0.9963, 0.9947, 0.9961, 0.9946, 0.996, 0.9945, 0.9959, 0.9944, 0.9959, 0.9942, 0.9959, 0.9944, 0.9959, 0.9946, 0.9959, 0.9948, 0.996, 0.9949, 0.9961, 0.9951, 0.9962, 0.9953, 0.9962, 0.9955, 0.9964, 0.9956, 0.9965, 0.9957, 0.9966, 0.9957, 0.9967, 0.9957, 0.9969, 0.9957, 0.9968, 0.9957, 0.9968, 0.9956, 0.9968, 0.9955, 0.9968, 0.9953, 0.9968]): _vg.add([_i], _w, 'REPLACE')
_vg = ob_upper_eye.vertex_groups.new(name='Bone.002')
_vg = ob_upper_eye.vertex_groups.new(name='Bone.003')
_vg = ob_upper_eye.vertex_groups.new(name='LegBone.FL')
_vg = ob_upper_eye.vertex_groups.new(name='Outer.FL')
_vg = ob_upper_eye.vertex_groups.new(name='Bone.006')
_vg = ob_upper_eye.vertex_groups.new(name='Bone.007')
_vg = ob_upper_eye.vertex_groups.new(name='LegBone.FR')
_vg = ob_upper_eye.vertex_groups.new(name='Outer.FR')
_vg = ob_upper_eye.vertex_groups.new(name='Bone.010')
_vg = ob_upper_eye.vertex_groups.new(name='Bone.011')
_vg = ob_upper_eye.vertex_groups.new(name='LegBone.BR')
_vg = ob_upper_eye.vertex_groups.new(name='Outer.BR')
_vg = ob_upper_eye.vertex_groups.new(name='Bone.014')
_vg = ob_upper_eye.vertex_groups.new(name='Bone.015')
_vg = ob_upper_eye.vertex_groups.new(name='LegBone.BL')
_vg = ob_upper_eye.vertex_groups.new(name='Outer.BL')
_m = ob_upper_eye.modifiers.new('Armature', 'ARMATURE')
_m.object = ob_armature
ob_lower_eye.parent = ob_armature
ob_lower_eye.location = (0.0, 0.0, 0.0)
_vg = ob_lower_eye.vertex_groups.new(name='BaseBone')
_vg = ob_lower_eye.vertex_groups.new(name='NeckBone')
for _i, _w in zip([0, 1, 2, 3, 4, 5, 6, 7, 8, 9, 10, 11, 12, 13, 14, 15, 16, 17, 18, 19, 20, 21, 22, 23, 24, 25, 26, 27, 28, 29, 30, 31, 32, 33, 34, 35, 36, 37, 38, 39, 40, 41, 42, 43, 44, 45, 46, 47, 48, 49, 50, 51, 52, 53, 54, 55, 56, 57, 58, 59, 60, 61, 62, 63], [0.9973, 0.9977, 0.9973, 0.9977, 0.9973, 0.9977, 0.9973, 0.9977, 0.9972, 0.9976, 0.9972, 0.9976, 0.9971, 0.9975, 0.997, 0.9975, 0.997, 0.9974, 0.9969, 0.9974, 0.9968, 0.9974, 0.9967, 0.9973, 0.9966, 0.9973, 0.9965, 0.9973, 0.9965, 0.9972, 0.9964, 0.9972, 0.9965, 0.9972, 0.9966, 0.9973, 0.9967, 0.9973, 0.9968, 0.9973, 0.9969, 0.9974, 0.9969, 0.9974, 0.997, 0.9974, 0.9971, 0.9975, 0.9972, 0.9975, 0.9972, 0.9976, 0.9972, 0.9976, 0.9973, 0.9976, 0.9973, 0.9977, 0.9973, 0.9977, 0.9973, 0.9977, 0.9973, 0.9977]): _vg.add([_i], _w, 'REPLACE')
_vg = ob_lower_eye.vertex_groups.new(name='Bone.002')
_vg = ob_lower_eye.vertex_groups.new(name='Bone.003')
_vg = ob_lower_eye.vertex_groups.new(name='LegBone.FL')
_vg = ob_lower_eye.vertex_groups.new(name='Outer.FL')
_vg = ob_lower_eye.vertex_groups.new(name='Bone.006')
_vg = ob_lower_eye.vertex_groups.new(name='Bone.007')
_vg = ob_lower_eye.vertex_groups.new(name='LegBone.FR')
_vg = ob_lower_eye.vertex_groups.new(name='Outer.FR')
_vg = ob_lower_eye.vertex_groups.new(name='Bone.010')
_vg = ob_lower_eye.vertex_groups.new(name='Bone.011')
_vg = ob_lower_eye.vertex_groups.new(name='LegBone.BR')
_vg = ob_lower_eye.vertex_groups.new(name='Outer.BR')
_vg = ob_lower_eye.vertex_groups.new(name='Bone.014')
_vg = ob_lower_eye.vertex_groups.new(name='Bone.015')
_vg = ob_lower_eye.vertex_groups.new(name='LegBone.BL')
_vg = ob_lower_eye.vertex_groups.new(name='Outer.BL')
_m = ob_lower_eye.modifiers.new('Armature', 'ARMATURE')
_m.object = ob_armature
ob_armature.location = (0.0, 0.0, 0.0)
ob_armature.show_in_front = True
ob_base.parent = ob_armature
ob_base.location = (0.0, 0.0, 0.0)
_vg = ob_base.vertex_groups.new(name='BaseBone')
_vg.add([0, 1, 2, 3, 4, 5, 6, 7], 1.0, 'REPLACE')
_vg = ob_base.vertex_groups.new(name='NeckBone')
for _i, _w in zip([0, 1, 2, 3, 4, 5, 6, 7], [0.0, 3.001e-10, 0.0, 2.803e-11, 0.0, 7.185e-06, 0.0, 4.402e-07]): _vg.add([_i], _w, 'REPLACE')
_vg = ob_base.vertex_groups.new(name='Bone.002')
for _i, _w in zip([0, 1, 2, 3, 4, 5, 6, 7], [0.0004757, 0.0004164, 0.0, 6.8e-05, 0.0, 0.0008541, 0.0, 0.0]): _vg.add([_i], _w, 'REPLACE')
_vg = ob_base.vertex_groups.new(name='Bone.003')
_vg = ob_base.vertex_groups.new(name='LegBone.FL')
for _i, _w in zip([0, 1, 2, 3, 4, 5, 6, 7], [0.01606, 4.579e-05, 0.0, 0.0005723, 0.0, 0.0002929, 0.0, 0.0]): _vg.add([_i], _w, 'REPLACE')
_vg = ob_base.vertex_groups.new(name='Outer.FL')
_vg = ob_base.vertex_groups.new(name='Bone.006')
for _i, _w in zip([0, 2, 3, 6], [0.004479, 0.4343, 0.01589, 0.004479]): _vg.add([_i], _w, 'REPLACE')
_vg = ob_base.vertex_groups.new(name='Bone.007')
_vg = ob_base.vertex_groups.new(name='LegBone.FR')
for _i, _w in zip([0, 1, 2, 3, 4, 5, 6, 7], [9.301e-09, 0.0, 1.516e-06, 8.947e-08, 0.0, 0.0, 1.072e-07, 0.0]): _vg.add([_i], _w, 'REPLACE')
_vg = ob_base.vertex_groups.new(name='Outer.FR')
_vg = ob_base.vertex_groups.new(name='Bone.010')
for _i, _w in zip([3, 5, 6, 7], [0.01737, 0.01737, 0.4364, 0.4261]): _vg.add([_i], _w, 'REPLACE')
_vg = ob_base.vertex_groups.new(name='Bone.011')
_vg = ob_base.vertex_groups.new(name='LegBone.BR')
for _i, _w in zip([0, 1, 2, 3, 4, 5, 6, 7], [0.0, 0.0, 0.0, 8.113e-07, 0.0, 8.393e-07, 1.355e-08, 4.047e-06]): _vg.add([_i], _w, 'REPLACE')
_vg = ob_base.vertex_groups.new(name='Outer.BR')
_vg = ob_base.vertex_groups.new(name='Bone.014')
for _i, _w in zip([0, 4, 5, 6], [0.004479, 0.4343, 0.01589, 0.004479]): _vg.add([_i], _w, 'REPLACE')
_vg = ob_base.vertex_groups.new(name='Bone.015')
_vg = ob_base.vertex_groups.new(name='LegBone.BL')
for _i, _w in zip([0, 1, 2, 3, 4, 5, 6, 7], [3.546e-09, 0.0, 0.0, 0.0, 1.184e-07, 1.604e-08, 6.106e-07, 0.0]): _vg.add([_i], _w, 'REPLACE')
_vg = ob_base.vertex_groups.new(name='Outer.BL')
for _i, _w in zip([0, 1, 2, 3, 4, 5, 6, 7], [6.028e-08, 5.617e-08, 2.547e-06, 3.35e-06, 2.119e-06, 1.138e-06, 5.168e-07, 8.922e-07]): _vg.add([_i], _w, 'REPLACE')
_m = ob_base.modifiers.new('Armature', 'ARMATURE')
_m.object = ob_armature
_m.vertex_group = 'BaseBone'
ob_leg_fl.parent = ob_armature
ob_leg_fl.location = (0.0, 0.0, 0.0)
_vg = ob_leg_fl.vertex_groups.new(name='BaseBone')
_vg = ob_leg_fl.vertex_groups.new(name='NeckBone')
_vg = ob_leg_fl.vertex_groups.new(name='Bone.002')
for _i, _w in zip([16, 17, 18, 19, 20, 21, 22, 23], [0.5, 0.5, 0.5, 0.5, 0.5, 0.5, 0.5, 0.5]): _vg.add([_i], _w, 'REPLACE')
_vg = ob_leg_fl.vertex_groups.new(name='Bone.003')
_vg = ob_leg_fl.vertex_groups.new(name='LegBone.FL')
for _i, _w in zip([16, 17, 18, 19, 20, 21, 22, 23], [0.5, 0.5, 0.5, 0.5, 0.5, 0.5, 0.5, 0.5]): _vg.add([_i], _w, 'REPLACE')
_vg = ob_leg_fl.vertex_groups.new(name='Outer.FL')
_vg = ob_leg_fl.vertex_groups.new(name='Bone.006')
for _i, _w in zip([0, 1, 2, 3, 4, 5, 6, 7], [0.5, 0.5, 0.5, 0.5, 0.5, 0.5, 0.5, 0.5]): _vg.add([_i], _w, 'REPLACE')
_vg = ob_leg_fl.vertex_groups.new(name='Bone.007')
_vg = ob_leg_fl.vertex_groups.new(name='LegBone.FR')
for _i, _w in zip([0, 1, 2, 3, 4, 5, 6, 7], [0.5, 0.5, 0.5, 0.5, 0.5, 0.5, 0.5, 0.5]): _vg.add([_i], _w, 'REPLACE')
_vg = ob_leg_fl.vertex_groups.new(name='Outer.FR')
_vg = ob_leg_fl.vertex_groups.new(name='Bone.010')
for _i, _w in zip([8, 9, 10, 11, 12, 13, 14, 15], [0.5, 0.5, 0.5, 0.5, 0.5, 0.5, 0.5, 0.5]): _vg.add([_i], _w, 'REPLACE')
_vg = ob_leg_fl.vertex_groups.new(name='Bone.011')
_vg = ob_leg_fl.vertex_groups.new(name='LegBone.BR')
for _i, _w in zip([8, 9, 10, 11, 12, 13, 14, 15], [0.5, 0.5, 0.5, 0.5, 0.5, 0.5, 0.5, 0.5]): _vg.add([_i], _w, 'REPLACE')
_vg = ob_leg_fl.vertex_groups.new(name='Outer.BR')
_vg = ob_leg_fl.vertex_groups.new(name='Bone.014')
for _i, _w in zip([24, 25, 26, 27, 28, 29, 30, 31], [0.5, 0.5, 0.5, 0.5, 0.5, 0.5, 0.5, 0.5]): _vg.add([_i], _w, 'REPLACE')
_vg = ob_leg_fl.vertex_groups.new(name='Bone.015')
_vg = ob_leg_fl.vertex_groups.new(name='LegBone.BL')
for _i, _w in zip([24, 25, 26, 27, 28, 29, 30, 31], [0.5, 0.5, 0.5, 0.5, 0.5, 0.5, 0.5, 0.5]): _vg.add([_i], _w, 'REPLACE')
_vg = ob_leg_fl.vertex_groups.new(name='Outer.BL')
_m = ob_leg_fl.modifiers.new('Armature', 'ARMATURE')
_m.object = ob_armature
ob_legend_fl.parent = ob_armature
ob_legend_fl.location = (0.0, 0.0, 0.0)
_vg = ob_legend_fl.vertex_groups.new(name='BaseBone')
_vg = ob_legend_fl.vertex_groups.new(name='NeckBone')
_vg = ob_legend_fl.vertex_groups.new(name='Bone.002')
_vg = ob_legend_fl.vertex_groups.new(name='Bone.003')
for _i, _w in zip([16, 17, 18, 19, 20, 21, 22, 23], [0.5, 0.5, 0.5, 0.5, 0.5, 0.5, 0.5, 0.5]): _vg.add([_i], _w, 'REPLACE')
_vg = ob_legend_fl.vertex_groups.new(name='LegBone.FL')
_vg = ob_legend_fl.vertex_groups.new(name='Outer.FL')
for _i, _w in zip([16, 17, 18, 19, 20, 21, 22, 23], [0.5, 0.5, 0.5, 0.5, 0.5, 0.5, 0.5, 0.5]): _vg.add([_i], _w, 'REPLACE')
_vg = ob_legend_fl.vertex_groups.new(name='Bone.006')
_vg = ob_legend_fl.vertex_groups.new(name='Bone.007')
for _i, _w in zip([0, 1, 2, 3, 4, 5, 6, 7], [0.5, 0.5, 0.5, 0.5, 0.5, 0.5, 0.5, 0.5]): _vg.add([_i], _w, 'REPLACE')
_vg = ob_legend_fl.vertex_groups.new(name='LegBone.FR')
_vg = ob_legend_fl.vertex_groups.new(name='Outer.FR')
for _i, _w in zip([0, 1, 2, 3, 4, 5, 6, 7], [0.5, 0.5, 0.5, 0.5, 0.5, 0.5, 0.5, 0.5]): _vg.add([_i], _w, 'REPLACE')
_vg = ob_legend_fl.vertex_groups.new(name='Bone.010')
_vg = ob_legend_fl.vertex_groups.new(name='Bone.011')
for _i, _w in zip([8, 9, 10, 11, 12, 13, 14, 15], [0.5, 0.5, 0.5, 0.5, 0.5, 0.5, 0.5, 0.5]): _vg.add([_i], _w, 'REPLACE')
_vg = ob_legend_fl.vertex_groups.new(name='LegBone.BR')
_vg = ob_legend_fl.vertex_groups.new(name='Outer.BR')
for _i, _w in zip([8, 9, 10, 11, 12, 13, 14, 15], [0.5, 0.5, 0.5, 0.5, 0.5, 0.5, 0.5, 0.5]): _vg.add([_i], _w, 'REPLACE')
_vg = ob_legend_fl.vertex_groups.new(name='Bone.014')
_vg = ob_legend_fl.vertex_groups.new(name='Bone.015')
for _i, _w in zip([24, 25, 26, 27, 28, 29, 30, 31], [0.5, 0.5, 0.5, 0.5, 0.5, 0.5, 0.5, 0.5]): _vg.add([_i], _w, 'REPLACE')
_vg = ob_legend_fl.vertex_groups.new(name='LegBone.BL')
_vg = ob_legend_fl.vertex_groups.new(name='Outer.BL')
for _i, _w in zip([24, 25, 26, 27, 28, 29, 30, 31], [0.5, 0.5, 0.5, 0.5, 0.5, 0.5, 0.5, 0.5]): _vg.add([_i], _w, 'REPLACE')
_m = ob_legend_fl.modifiers.new('Armature', 'ARMATURE')
_m.object = ob_armature
ob_point.parent = ob_upper_eye
ob_point.location = (-0.03633, -0.1106, 1.665)
ob_point.rotation_euler = (-7.105e-15, 2.995e-22, 1.571)
ob_point.scale = (0.25, 0.25, 0.25)

# ---- collection membership
col_collection.objects.link(ob_neck)
col_collection.objects.link(ob_upper_eye)
col_collection.objects.link(ob_lower_eye)
col_collection.objects.link(ob_armature)
col_collection.objects.link(ob_base)
col_collection.objects.link(ob_leg_fl)
col_collection.objects.link(ob_legend_fl)
col_collection.objects.link(ob_point)

# ---- scene / render settings (as saved in the file)
scene.frame_start = 1; scene.frame_end = 250; scene.frame_set(1)
scene.render.engine = 'CYCLES'
scene.cycles.samples = 128
scene.cycles.sampling_pattern = 'TABULATED_SOBOL'
scene.cycles.use_adaptive_sampling = False
scene.cycles.use_light_tree = False
scene.view_settings.view_transform = 'Filmic'
bpy.context.view_layer.update()

# ---- added for rendering (the .blend has no active camera): camera
cam_auto = bpy.data.cameras.new('AutoCamera')
cam_auto.lens = 50.0
cam_auto.sensor_width = 36.0
cam_auto.clip_end = 1000.0
ob_auto_camera = bpy.data.objects.new('AutoCamera', cam_auto)
scene.collection.objects.link(ob_auto_camera)
ob_auto_camera.location = (3.55399, -4.26479, 3.54302)
ob_auto_camera.rotation_euler = (1.09748, -7.21219e-08, 0.694738)
scene.camera = ob_auto_camera
bpy.context.view_layer.update()
